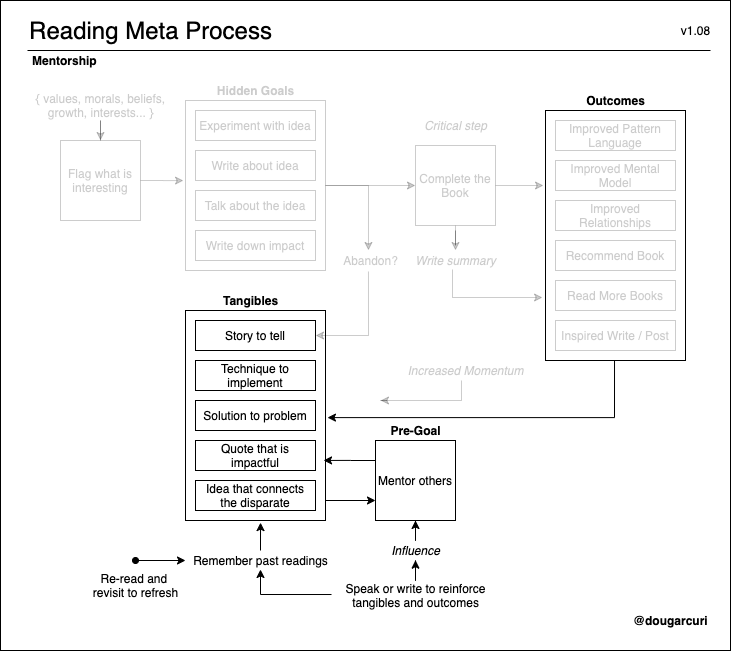

The diagram above was exported from draw.io. Its source (the exported page's mxGraphModel, read from the mxfile embedded in the PNG):
<mxGraphModel dx="2113" dy="697" grid="1" gridSize="10" guides="1" tooltips="1" connect="1" arrows="1" fold="1" page="1" pageScale="1" pageWidth="850" pageHeight="1100" math="0" shadow="0">
  <root>
    <mxCell id="aQMf2aI3cPvh1AeXPzSa-0" />
    <mxCell id="aQMf2aI3cPvh1AeXPzSa-1" parent="aQMf2aI3cPvh1AeXPzSa-0" />
    <mxCell id="dtCHgBr6YEngLyEjVnDv-0" value="" style="rounded=0;whiteSpace=wrap;html=1;fillColor=none;" vertex="1" parent="aQMf2aI3cPvh1AeXPzSa-1">
      <mxGeometry x="-30" y="20" width="730" height="650" as="geometry" />
    </mxCell>
    <mxCell id="dtCHgBr6YEngLyEjVnDv-1" style="edgeStyle=orthogonalEdgeStyle;rounded=0;orthogonalLoop=1;jettySize=auto;html=1;entryX=0.471;entryY=0;entryDx=0;entryDy=0;entryPerimeter=0;startArrow=none;startFill=0;endArrow=classic;endFill=1;textOpacity=20;opacity=20;" edge="1" parent="aQMf2aI3cPvh1AeXPzSa-1" source="dtCHgBr6YEngLyEjVnDv-2" target="dtCHgBr6YEngLyEjVnDv-110">
      <mxGeometry relative="1" as="geometry" />
    </mxCell>
    <mxCell id="dtCHgBr6YEngLyEjVnDv-2" value="" style="verticalLabelPosition=bottom;verticalAlign=top;html=1;shape=mxgraph.basic.rect;fillColor2=none;strokeWidth=1;size=20;indent=5;fillColor=none;textOpacity=20;opacity=20;" vertex="1" parent="aQMf2aI3cPvh1AeXPzSa-1">
      <mxGeometry x="155" y="120" width="140" height="170" as="geometry" />
    </mxCell>
    <mxCell id="dtCHgBr6YEngLyEjVnDv-4" style="edgeStyle=orthogonalEdgeStyle;rounded=0;orthogonalLoop=1;jettySize=auto;html=1;entryX=1.014;entryY=0.51;entryDx=0;entryDy=0;entryPerimeter=0;startArrow=none;startFill=0;endArrow=classic;endFill=1;exitX=0.493;exitY=1;exitDx=0;exitDy=0;exitPerimeter=0;textOpacity=20;" edge="1" parent="aQMf2aI3cPvh1AeXPzSa-1" source="dtCHgBr6YEngLyEjVnDv-5" target="dtCHgBr6YEngLyEjVnDv-7">
      <mxGeometry relative="1" as="geometry" />
    </mxCell>
    <mxCell id="dtCHgBr6YEngLyEjVnDv-5" value="" style="verticalLabelPosition=bottom;verticalAlign=top;html=1;shape=mxgraph.basic.rect;fillColor2=none;strokeWidth=1;size=20;indent=5;fillColor=none;textOpacity=20;" vertex="1" parent="aQMf2aI3cPvh1AeXPzSa-1">
      <mxGeometry x="515" y="130" width="140" height="250" as="geometry" />
    </mxCell>
    <mxCell id="dtCHgBr6YEngLyEjVnDv-6" style="edgeStyle=orthogonalEdgeStyle;rounded=0;orthogonalLoop=1;jettySize=auto;html=1;entryX=0;entryY=0.75;entryDx=0;entryDy=0;startArrow=none;startFill=0;endArrow=classic;endFill=1;" edge="1" parent="aQMf2aI3cPvh1AeXPzSa-1" source="dtCHgBr6YEngLyEjVnDv-7" target="dtCHgBr6YEngLyEjVnDv-60">
      <mxGeometry relative="1" as="geometry">
        <Array as="points">
          <mxPoint x="282" y="520" />
          <mxPoint x="282" y="520" />
        </Array>
      </mxGeometry>
    </mxCell>
    <mxCell id="dtCHgBr6YEngLyEjVnDv-7" value="" style="verticalLabelPosition=bottom;verticalAlign=top;html=1;shape=mxgraph.basic.rect;fillColor2=none;strokeWidth=1;size=20;indent=5;fillColor=none;" vertex="1" parent="aQMf2aI3cPvh1AeXPzSa-1">
      <mxGeometry x="155" y="330" width="140" height="210" as="geometry" />
    </mxCell>
    <mxCell id="dtCHgBr6YEngLyEjVnDv-8" value="&lt;font style=&quot;font-size: 24px&quot;&gt;Reading Meta Process&lt;/font&gt;" style="text;html=1;align=center;verticalAlign=middle;resizable=0;points=[];autosize=1;" vertex="1" parent="aQMf2aI3cPvh1AeXPzSa-1">
      <mxGeometry x="-10" y="40" width="260" height="20" as="geometry" />
    </mxCell>
    <mxCell id="dtCHgBr6YEngLyEjVnDv-17" value="&lt;b&gt;Mentorship&lt;/b&gt;" style="text;html=1;align=left;verticalAlign=middle;resizable=0;points=[];autosize=1;" vertex="1" parent="aQMf2aI3cPvh1AeXPzSa-1">
      <mxGeometry y="70" width="80" height="20" as="geometry" />
    </mxCell>
    <mxCell id="dtCHgBr6YEngLyEjVnDv-19" style="edgeStyle=orthogonalEdgeStyle;rounded=0;orthogonalLoop=1;jettySize=auto;html=1;exitX=1;exitY=0.5;exitDx=0;exitDy=0;entryX=-0.014;entryY=0.471;entryDx=0;entryDy=0;entryPerimeter=0;startArrow=none;startFill=0;endArrow=classic;endFill=1;textOpacity=20;opacity=20;" edge="1" parent="aQMf2aI3cPvh1AeXPzSa-1" source="dtCHgBr6YEngLyEjVnDv-20" target="dtCHgBr6YEngLyEjVnDv-2">
      <mxGeometry relative="1" as="geometry" />
    </mxCell>
    <mxCell id="dtCHgBr6YEngLyEjVnDv-20" value="Flag what is interesting" style="whiteSpace=wrap;html=1;aspect=fixed;textOpacity=20;opacity=20;" vertex="1" parent="aQMf2aI3cPvh1AeXPzSa-1">
      <mxGeometry x="30" y="160" width="80" height="80" as="geometry" />
    </mxCell>
    <mxCell id="dtCHgBr6YEngLyEjVnDv-21" value="Experiment with idea" style="rounded=0;whiteSpace=wrap;html=1;textOpacity=20;opacity=20;" vertex="1" parent="aQMf2aI3cPvh1AeXPzSa-1">
      <mxGeometry x="165" y="130" width="120" height="30" as="geometry" />
    </mxCell>
    <mxCell id="dtCHgBr6YEngLyEjVnDv-22" value="Write about idea" style="rounded=0;whiteSpace=wrap;html=1;textOpacity=20;opacity=20;" vertex="1" parent="aQMf2aI3cPvh1AeXPzSa-1">
      <mxGeometry x="165" y="170" width="120" height="30" as="geometry" />
    </mxCell>
    <mxCell id="dtCHgBr6YEngLyEjVnDv-23" value="v1.08" style="text;html=1;align=center;verticalAlign=middle;resizable=0;points=[];autosize=1;" vertex="1" parent="aQMf2aI3cPvh1AeXPzSa-1">
      <mxGeometry x="645" y="40" width="40" height="20" as="geometry" />
    </mxCell>
    <mxCell id="dtCHgBr6YEngLyEjVnDv-24" value="&lt;b&gt;@dougarcuri&lt;/b&gt;" style="text;html=1;align=center;verticalAlign=middle;resizable=0;points=[];autosize=1;" vertex="1" parent="aQMf2aI3cPvh1AeXPzSa-1">
      <mxGeometry x="595" y="630" width="90" height="20" as="geometry" />
    </mxCell>
    <mxCell id="dtCHgBr6YEngLyEjVnDv-25" value="" style="endArrow=none;html=1;" edge="1" parent="aQMf2aI3cPvh1AeXPzSa-1">
      <mxGeometry width="50" height="50" relative="1" as="geometry">
        <mxPoint x="-3" y="70" as="sourcePoint" />
        <mxPoint x="680" y="70" as="targetPoint" />
      </mxGeometry>
    </mxCell>
    <mxCell id="dtCHgBr6YEngLyEjVnDv-26" value="Talk about the idea" style="rounded=0;whiteSpace=wrap;html=1;textOpacity=20;opacity=20;" vertex="1" parent="aQMf2aI3cPvh1AeXPzSa-1">
      <mxGeometry x="165" y="210" width="120" height="30" as="geometry" />
    </mxCell>
    <mxCell id="dtCHgBr6YEngLyEjVnDv-31" value="Write down impact" style="rounded=0;whiteSpace=wrap;html=1;textOpacity=20;opacity=20;" vertex="1" parent="aQMf2aI3cPvh1AeXPzSa-1">
      <mxGeometry x="165" y="250" width="120" height="30" as="geometry" />
    </mxCell>
    <mxCell id="dtCHgBr6YEngLyEjVnDv-32" value="&lt;b&gt;Outcomes&lt;/b&gt;" style="text;html=1;align=center;verticalAlign=middle;resizable=0;points=[];autosize=1;" vertex="1" parent="aQMf2aI3cPvh1AeXPzSa-1">
      <mxGeometry x="550" y="110" width="70" height="20" as="geometry" />
    </mxCell>
    <mxCell id="dtCHgBr6YEngLyEjVnDv-33" value="Improved Pattern Language" style="rounded=0;whiteSpace=wrap;html=1;textOpacity=20;opacity=20;" vertex="1" parent="aQMf2aI3cPvh1AeXPzSa-1">
      <mxGeometry x="525" y="140" width="120" height="30" as="geometry" />
    </mxCell>
    <mxCell id="dtCHgBr6YEngLyEjVnDv-34" value="Recommend Book" style="rounded=0;whiteSpace=wrap;html=1;textOpacity=20;opacity=20;" vertex="1" parent="aQMf2aI3cPvh1AeXPzSa-1">
      <mxGeometry x="525" y="260" width="120" height="30" as="geometry" />
    </mxCell>
    <mxCell id="dtCHgBr6YEngLyEjVnDv-35" value="Improved Mental Model" style="rounded=0;whiteSpace=wrap;html=1;textOpacity=20;opacity=20;" vertex="1" parent="aQMf2aI3cPvh1AeXPzSa-1">
      <mxGeometry x="525" y="180" width="120" height="30" as="geometry" />
    </mxCell>
    <mxCell id="dtCHgBr6YEngLyEjVnDv-36" value="Read More Books" style="rounded=0;whiteSpace=wrap;html=1;textOpacity=20;opacity=20;" vertex="1" parent="aQMf2aI3cPvh1AeXPzSa-1">
      <mxGeometry x="525" y="300" width="120" height="30" as="geometry" />
    </mxCell>
    <mxCell id="dtCHgBr6YEngLyEjVnDv-37" style="edgeStyle=orthogonalEdgeStyle;rounded=0;orthogonalLoop=1;jettySize=auto;html=1;entryX=0.5;entryY=0;entryDx=0;entryDy=0;entryPerimeter=0;startArrow=none;startFill=0;endArrow=classic;endFill=1;textOpacity=20;opacity=20;" edge="1" parent="aQMf2aI3cPvh1AeXPzSa-1" source="dtCHgBr6YEngLyEjVnDv-39" target="dtCHgBr6YEngLyEjVnDv-97">
      <mxGeometry relative="1" as="geometry" />
    </mxCell>
    <mxCell id="dtCHgBr6YEngLyEjVnDv-38" style="edgeStyle=orthogonalEdgeStyle;rounded=0;orthogonalLoop=1;jettySize=auto;html=1;exitX=1;exitY=0.5;exitDx=0;exitDy=0;entryX=-0.014;entryY=0.3;entryDx=0;entryDy=0;entryPerimeter=0;startArrow=none;startFill=0;endArrow=classic;endFill=1;textOpacity=20;opacity=20;" edge="1" parent="aQMf2aI3cPvh1AeXPzSa-1" source="dtCHgBr6YEngLyEjVnDv-39" target="dtCHgBr6YEngLyEjVnDv-5">
      <mxGeometry relative="1" as="geometry" />
    </mxCell>
    <mxCell id="dtCHgBr6YEngLyEjVnDv-39" value="Complete the Book" style="whiteSpace=wrap;html=1;aspect=fixed;textOpacity=20;opacity=20;" vertex="1" parent="aQMf2aI3cPvh1AeXPzSa-1">
      <mxGeometry x="385" y="165" width="80" height="80" as="geometry" />
    </mxCell>
    <mxCell id="dtCHgBr6YEngLyEjVnDv-47" value="&lt;i&gt;Critical step&lt;/i&gt;" style="text;html=1;align=center;verticalAlign=middle;resizable=0;points=[];autosize=1;textOpacity=20;opacity=20;" vertex="1" parent="aQMf2aI3cPvh1AeXPzSa-1">
      <mxGeometry x="385" y="135" width="80" height="20" as="geometry" />
    </mxCell>
    <mxCell id="dtCHgBr6YEngLyEjVnDv-48" value="Story to tell" style="rounded=0;whiteSpace=wrap;html=1;" vertex="1" parent="aQMf2aI3cPvh1AeXPzSa-1">
      <mxGeometry x="165" y="340" width="120" height="30" as="geometry" />
    </mxCell>
    <mxCell id="dtCHgBr6YEngLyEjVnDv-49" value="Technique to implement" style="rounded=0;whiteSpace=wrap;html=1;" vertex="1" parent="aQMf2aI3cPvh1AeXPzSa-1">
      <mxGeometry x="165" y="380" width="120" height="30" as="geometry" />
    </mxCell>
    <mxCell id="dtCHgBr6YEngLyEjVnDv-50" value="Solution to problem" style="rounded=0;whiteSpace=wrap;html=1;" vertex="1" parent="aQMf2aI3cPvh1AeXPzSa-1">
      <mxGeometry x="165" y="420" width="120" height="30" as="geometry" />
    </mxCell>
    <mxCell id="dtCHgBr6YEngLyEjVnDv-51" value="Quote that is impactful" style="rounded=0;whiteSpace=wrap;html=1;" vertex="1" parent="aQMf2aI3cPvh1AeXPzSa-1">
      <mxGeometry x="165" y="460" width="120" height="30" as="geometry" />
    </mxCell>
    <mxCell id="dtCHgBr6YEngLyEjVnDv-52" value="Idea that connects the disparate" style="rounded=0;whiteSpace=wrap;html=1;" vertex="1" parent="aQMf2aI3cPvh1AeXPzSa-1">
      <mxGeometry x="165" y="500" width="120" height="30" as="geometry" />
    </mxCell>
    <mxCell id="dtCHgBr6YEngLyEjVnDv-53" value="&lt;b&gt;Tangibles&lt;/b&gt;" style="text;html=1;align=center;verticalAlign=middle;resizable=0;points=[];autosize=1;" vertex="1" parent="aQMf2aI3cPvh1AeXPzSa-1">
      <mxGeometry x="185" y="310" width="70" height="20" as="geometry" />
    </mxCell>
    <mxCell id="dtCHgBr6YEngLyEjVnDv-58" style="edgeStyle=orthogonalEdgeStyle;rounded=0;orthogonalLoop=1;jettySize=auto;html=1;exitX=0;exitY=0.25;exitDx=0;exitDy=0;entryX=0.986;entryY=0.714;entryDx=0;entryDy=0;entryPerimeter=0;startArrow=none;startFill=0;endArrow=classic;endFill=1;" edge="1" parent="aQMf2aI3cPvh1AeXPzSa-1" source="dtCHgBr6YEngLyEjVnDv-60" target="dtCHgBr6YEngLyEjVnDv-7">
      <mxGeometry relative="1" as="geometry" />
    </mxCell>
    <mxCell id="dtCHgBr6YEngLyEjVnDv-60" value="Mentor others" style="whiteSpace=wrap;html=1;aspect=fixed;" vertex="1" parent="aQMf2aI3cPvh1AeXPzSa-1">
      <mxGeometry x="345" y="460" width="80" height="80" as="geometry" />
    </mxCell>
    <mxCell id="dtCHgBr6YEngLyEjVnDv-69" value="&lt;b&gt;Hidden Goals&lt;/b&gt;" style="text;html=1;align=center;verticalAlign=middle;resizable=0;points=[];autosize=1;textOpacity=20;opacity=20;" vertex="1" parent="aQMf2aI3cPvh1AeXPzSa-1">
      <mxGeometry x="180" y="100" width="90" height="20" as="geometry" />
    </mxCell>
    <mxCell id="dtCHgBr6YEngLyEjVnDv-83" style="edgeStyle=orthogonalEdgeStyle;rounded=0;orthogonalLoop=1;jettySize=auto;html=1;entryX=0.5;entryY=0.985;entryDx=0;entryDy=0;entryPerimeter=0;startArrow=none;startFill=0;endArrow=classic;endFill=1;" edge="1" parent="aQMf2aI3cPvh1AeXPzSa-1" source="dtCHgBr6YEngLyEjVnDv-104">
      <mxGeometry relative="1" as="geometry">
        <mxPoint x="385" y="540" as="targetPoint" />
      </mxGeometry>
    </mxCell>
    <mxCell id="dtCHgBr6YEngLyEjVnDv-84" style="edgeStyle=orthogonalEdgeStyle;rounded=0;orthogonalLoop=1;jettySize=auto;html=1;entryX=0.5;entryY=0.95;entryDx=0;entryDy=0;entryPerimeter=0;startArrow=none;startFill=0;endArrow=classic;endFill=1;exitX=-0.025;exitY=0.467;exitDx=0;exitDy=0;exitPerimeter=0;" edge="1" parent="aQMf2aI3cPvh1AeXPzSa-1" source="dtCHgBr6YEngLyEjVnDv-85" target="dtCHgBr6YEngLyEjVnDv-102">
      <mxGeometry relative="1" as="geometry">
        <Array as="points">
          <mxPoint x="230" y="614" />
        </Array>
      </mxGeometry>
    </mxCell>
    <mxCell id="dtCHgBr6YEngLyEjVnDv-85" value="Speak or write to reinforce&lt;br&gt;tangibles and outcomes" style="text;html=1;align=center;verticalAlign=middle;resizable=0;points=[];autosize=1;" vertex="1" parent="aQMf2aI3cPvh1AeXPzSa-1">
      <mxGeometry x="305" y="600" width="160" height="30" as="geometry" />
    </mxCell>
    <mxCell id="dtCHgBr6YEngLyEjVnDv-86" style="edgeStyle=orthogonalEdgeStyle;rounded=0;orthogonalLoop=1;jettySize=auto;html=1;startArrow=none;startFill=0;endArrow=classic;endFill=1;exitX=0.469;exitY=1;exitDx=0;exitDy=0;exitPerimeter=0;textOpacity=20;opacity=20;" edge="1" parent="aQMf2aI3cPvh1AeXPzSa-1" source="dtCHgBr6YEngLyEjVnDv-87">
      <mxGeometry relative="1" as="geometry">
        <mxPoint x="350" y="420" as="targetPoint" />
      </mxGeometry>
    </mxCell>
    <mxCell id="dtCHgBr6YEngLyEjVnDv-87" value="&lt;i&gt;Increased Momentum&lt;/i&gt;" style="text;html=1;align=center;verticalAlign=middle;resizable=0;points=[];autosize=1;textOpacity=20;opacity=20;" vertex="1" parent="aQMf2aI3cPvh1AeXPzSa-1">
      <mxGeometry x="370" y="380" width="130" height="20" as="geometry" />
    </mxCell>
    <mxCell id="dtCHgBr6YEngLyEjVnDv-88" value="&lt;b&gt;Pre-Goal&lt;/b&gt;" style="text;html=1;align=center;verticalAlign=middle;resizable=0;points=[];autosize=1;" vertex="1" parent="aQMf2aI3cPvh1AeXPzSa-1">
      <mxGeometry x="350" y="440" width="70" height="20" as="geometry" />
    </mxCell>
    <mxCell id="dtCHgBr6YEngLyEjVnDv-91" value="Improved Relationships" style="rounded=0;whiteSpace=wrap;html=1;textOpacity=20;opacity=20;" vertex="1" parent="aQMf2aI3cPvh1AeXPzSa-1">
      <mxGeometry x="525" y="220" width="120" height="30" as="geometry" />
    </mxCell>
    <mxCell id="dtCHgBr6YEngLyEjVnDv-96" style="edgeStyle=orthogonalEdgeStyle;rounded=0;orthogonalLoop=1;jettySize=auto;html=1;entryX=-0.021;entryY=0.748;entryDx=0;entryDy=0;entryPerimeter=0;startArrow=none;startFill=0;endArrow=classic;endFill=1;exitX=0.47;exitY=0.95;exitDx=0;exitDy=0;exitPerimeter=0;textOpacity=20;opacity=20;" edge="1" parent="aQMf2aI3cPvh1AeXPzSa-1" source="dtCHgBr6YEngLyEjVnDv-97" target="dtCHgBr6YEngLyEjVnDv-5">
      <mxGeometry relative="1" as="geometry">
        <Array as="points">
          <mxPoint x="422" y="317" />
        </Array>
      </mxGeometry>
    </mxCell>
    <mxCell id="dtCHgBr6YEngLyEjVnDv-97" value="&lt;i&gt;Write summary&lt;/i&gt;" style="text;html=1;align=center;verticalAlign=middle;resizable=0;points=[];autosize=1;textOpacity=20;opacity=20;" vertex="1" parent="aQMf2aI3cPvh1AeXPzSa-1">
      <mxGeometry x="375" y="270" width="100" height="20" as="geometry" />
    </mxCell>
    <mxCell id="_k7i9ucQ7poxU7Wf-Cnr-0" style="edgeStyle=orthogonalEdgeStyle;rounded=0;orthogonalLoop=1;jettySize=auto;html=1;entryX=0.5;entryY=0;entryDx=0;entryDy=0;fillColor=#999999;opacity=20;textOpacity=20;" edge="1" parent="aQMf2aI3cPvh1AeXPzSa-1" source="dtCHgBr6YEngLyEjVnDv-99" target="dtCHgBr6YEngLyEjVnDv-20">
      <mxGeometry relative="1" as="geometry" />
    </mxCell>
    <mxCell id="dtCHgBr6YEngLyEjVnDv-99" value="{ values, morals, beliefs,&lt;br&gt;growth, interests... }" style="text;html=1;align=center;verticalAlign=middle;resizable=0;points=[];autosize=1;textOpacity=20;opacity=20;" vertex="1" parent="aQMf2aI3cPvh1AeXPzSa-1">
      <mxGeometry y="110" width="140" height="30" as="geometry" />
    </mxCell>
    <mxCell id="dtCHgBr6YEngLyEjVnDv-101" style="edgeStyle=orthogonalEdgeStyle;rounded=0;orthogonalLoop=1;jettySize=auto;html=1;entryX=0.536;entryY=1.01;entryDx=0;entryDy=0;entryPerimeter=0;startArrow=none;startFill=0;endArrow=classic;endFill=1;" edge="1" parent="aQMf2aI3cPvh1AeXPzSa-1" source="dtCHgBr6YEngLyEjVnDv-102" target="dtCHgBr6YEngLyEjVnDv-7">
      <mxGeometry relative="1" as="geometry" />
    </mxCell>
    <mxCell id="dtCHgBr6YEngLyEjVnDv-102" value="Remember past readings" style="text;html=1;align=center;verticalAlign=middle;resizable=0;points=[];autosize=1;" vertex="1" parent="aQMf2aI3cPvh1AeXPzSa-1">
      <mxGeometry x="155" y="570" width="150" height="20" as="geometry" />
    </mxCell>
    <mxCell id="dtCHgBr6YEngLyEjVnDv-104" value="&lt;i&gt;Influence&lt;/i&gt;" style="text;html=1;align=center;verticalAlign=middle;resizable=0;points=[];autosize=1;" vertex="1" parent="aQMf2aI3cPvh1AeXPzSa-1">
      <mxGeometry x="355" y="560" width="60" height="20" as="geometry" />
    </mxCell>
    <mxCell id="dtCHgBr6YEngLyEjVnDv-105" style="edgeStyle=orthogonalEdgeStyle;rounded=0;orthogonalLoop=1;jettySize=auto;html=1;entryX=0.5;entryY=0.985;entryDx=0;entryDy=0;entryPerimeter=0;startArrow=none;startFill=0;endArrow=classic;endFill=1;" edge="1" parent="aQMf2aI3cPvh1AeXPzSa-1" source="dtCHgBr6YEngLyEjVnDv-85" target="dtCHgBr6YEngLyEjVnDv-104">
      <mxGeometry relative="1" as="geometry">
        <mxPoint x="385" y="540" as="targetPoint" />
        <mxPoint x="385" y="600" as="sourcePoint" />
      </mxGeometry>
    </mxCell>
    <mxCell id="dtCHgBr6YEngLyEjVnDv-109" style="edgeStyle=orthogonalEdgeStyle;rounded=0;orthogonalLoop=1;jettySize=auto;html=1;entryX=1;entryY=0.5;entryDx=0;entryDy=0;startArrow=none;startFill=0;endArrow=classic;endFill=1;exitX=0.471;exitY=1.05;exitDx=0;exitDy=0;exitPerimeter=0;textOpacity=20;opacity=20;" edge="1" parent="aQMf2aI3cPvh1AeXPzSa-1" source="dtCHgBr6YEngLyEjVnDv-110" target="dtCHgBr6YEngLyEjVnDv-48">
      <mxGeometry relative="1" as="geometry" />
    </mxCell>
    <mxCell id="dtCHgBr6YEngLyEjVnDv-110" value="Abandon?" style="text;html=1;align=center;verticalAlign=middle;resizable=0;points=[];autosize=1;textOpacity=20;opacity=20;" vertex="1" parent="aQMf2aI3cPvh1AeXPzSa-1">
      <mxGeometry x="305" y="270" width="70" height="20" as="geometry" />
    </mxCell>
    <mxCell id="dtCHgBr6YEngLyEjVnDv-111" style="edgeStyle=orthogonalEdgeStyle;rounded=0;orthogonalLoop=1;jettySize=auto;html=1;entryX=0;entryY=0.5;entryDx=0;entryDy=0;startArrow=none;startFill=0;endArrow=classic;endFill=1;textOpacity=20;opacity=20;" edge="1" parent="aQMf2aI3cPvh1AeXPzSa-1" source="dtCHgBr6YEngLyEjVnDv-2" target="dtCHgBr6YEngLyEjVnDv-39">
      <mxGeometry relative="1" as="geometry" />
    </mxCell>
    <mxCell id="dtCHgBr6YEngLyEjVnDv-113" value="Inspired Write / Post" style="rounded=0;whiteSpace=wrap;html=1;textOpacity=20;opacity=20;" vertex="1" parent="aQMf2aI3cPvh1AeXPzSa-1">
      <mxGeometry x="525" y="340" width="120" height="30" as="geometry" />
    </mxCell>
    <mxCell id="dtCHgBr6YEngLyEjVnDv-114" style="edgeStyle=orthogonalEdgeStyle;rounded=0;orthogonalLoop=1;jettySize=auto;html=1;startArrow=classic;startFill=1;endArrow=oval;endFill=1;" edge="1" parent="aQMf2aI3cPvh1AeXPzSa-1">
      <mxGeometry relative="1" as="geometry">
        <mxPoint x="105" y="580" as="targetPoint" />
        <mxPoint x="155" y="580" as="sourcePoint" />
      </mxGeometry>
    </mxCell>
    <mxCell id="dtCHgBr6YEngLyEjVnDv-115" value="Re-read and &lt;br&gt;revisit to refresh" style="text;html=1;align=center;verticalAlign=middle;resizable=0;points=[];autosize=1;" vertex="1" parent="aQMf2aI3cPvh1AeXPzSa-1">
      <mxGeometry x="55" y="590" width="100" height="30" as="geometry" />
    </mxCell>
  </root>
</mxGraphModel>